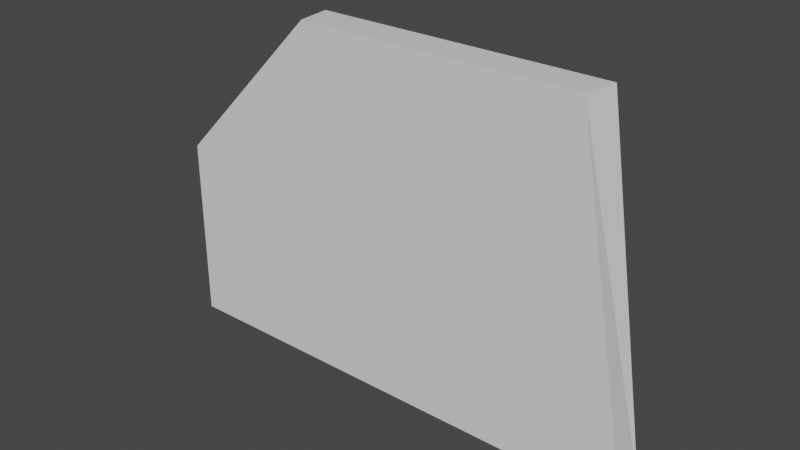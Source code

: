# Source: broken_1.blend  (saved by Blender 2.90.8; exported with 4.5.12 LTS)
import bpy
from mathutils import Matrix  # noqa: F401  (used for matrix-valued properties, if any)

bpy.ops.wm.read_factory_settings(use_empty=True)
scene = bpy.context.scene
scene.name = 'Scene'

# ---- collections
col_collection = bpy.data.collections.new('Collection'); scene.collection.children.link(col_collection)

# ---- materials (node trees are filled in below, after node groups)
mat_material = bpy.data.materials.new('Material')
mat_material.alpha_threshold = 0.0
mat_material.use_transparent_shadow = False
mat_material.line_color = (0.0, 0.0, 0.0, 1.0)

# ---- material node trees
mat_material.use_nodes = True; mat_material.node_tree.nodes.clear()
_N = mat_material.node_tree.nodes; _L = mat_material.node_tree.links
n0 = _N.new('ShaderNodeOutputMaterial'); n0.name = 'Material Output'; n0.location = (300, 300)
n1 = _N.new('ShaderNodeBsdfPrincipled'); n1.name = 'Principled BSDF'; n1.location = (10, 300)
n1.distribution = 'GGX'
n1.subsurface_method = 'BURLEY'
n1.inputs[2].default_value = 0.4
n1.inputs[3].default_value = 1.45
n1.inputs[27].default_value = (0.0, 0.0, 0.0, 1.0)
n1.inputs[28].default_value = 1.0
_L.new(n1.outputs[0], n0.inputs[0])
n0.is_active_output = True

# ---- world
world_world = bpy.data.worlds.new('World'); scene.world = world_world
world_world.use_nodes = True; world_world.node_tree.nodes.clear()
_N = world_world.node_tree.nodes; _L = world_world.node_tree.links
n0 = _N.new('ShaderNodeOutputWorld'); n0.name = 'World Output'; n0.location = (300, 300)
n1 = _N.new('ShaderNodeBackground'); n1.name = 'Background'; n1.location = (10, 300)
n1.inputs[0].default_value = (0.05088, 0.05088, 0.05088, 1.0)
_L.new(n1.outputs[0], n0.inputs[0])
n0.is_active_output = True
world_world.color = (0.05088, 0.05088, 0.05088)
world_world.use_sun_shadow = False
world_world.sun_shadow_jitter_overblur = 0.0

# ---- meshes
me_cube = bpy.data.meshes.new('Cube')
me_cube.from_pydata([(-0.5964, -0.124, 2.48), (-3.72, 0.124, 0.0), (-0.5579, 0.124, 2.48), (-3.72, -0.124, 0.0), (-3.72, 0.124, 1.288), (-2.647, 0.124, 2.48), (-3.72, -0.124, 1.341), (-2.617, -0.124, 2.48), (-0.1433, -0.124, 0.0), (-0.1639, 0.124, 0.0)], [], [(9, 2, 0, 8), (3, 6, 4, 1), (1, 9, 8, 3), (1, 4, 5, 2, 9), (0, 2, 5, 7), (4, 6, 7, 5), (8, 0, 7, 6, 3)])
_uv = me_cube.uv_layers.new(name='UVMap')
_uv.uv.foreach_set('vector', [0.375, 0.3695, 0.625, 0.3563, 0.77, 0.75, 0.375, 0.8798, 0.375, 0.0, 0.5102, 0.0, 0.5048, 0.25, 0.375, 0.25, 0.125, 0.5, 0.2445, 0.5, 0.2452, 0.75, 0.125, 0.75, 0.375, 0.25, 0.5048, 0.25, 0.625, 0.286, 0.625, 0.3563, 0.375, 0.3695, 0.77, 0.75, 0.7687, 0.5, 0.839, 0.5, 0.8379, 0.75, 0.5048, 0.25, 0.5102, 1.0, 0.8379, 0.75, 0.625, 0.286, 0.375, 0.8798, 0.625, 0.895, 0.625, 0.9629, 0.5102, 1.0, 0.375, 1.0])
me_cube.materials.append(mat_material)
me_cube.use_remesh_preserve_volume = False
me_cube.use_remesh_preserve_attributes = False
me_cube.use_mirror_vertex_groups = False
me_cube.update()

# ---- objects
ob_cube = bpy.data.objects.new('Cube', me_cube)

# ---- transforms, parenting, visibility, modifiers, constraints
ob_cube.location = (0.0, 0.0, 0.0)
ob_cube.lock_rotations_4d = False
ob_cube.empty_display_type = 'ARROWS'
ob_cube.lineart.crease_threshold = 0.0

# ---- collection membership
col_collection.objects.link(ob_cube)

# ---- scene / render settings (as saved in the file)
scene.frame_start = 1; scene.frame_end = 250; scene.frame_set(1)
scene.render.engine = 'BLENDER_EEVEE_NEXT'
scene.cycles.use_denoising = False
scene.cycles.samples = 128
scene.cycles.sampling_pattern = 'TABULATED_SOBOL'
scene.cycles.use_adaptive_sampling = False
scene.cycles.use_light_tree = False
scene.view_settings.view_transform = 'Filmic'
bpy.context.view_layer.update()

# ---- added for rendering (the .blend has no active camera and no usable light): camera, sun
cam_auto = bpy.data.cameras.new('AutoCamera')
cam_auto.lens = 50.0
cam_auto.sensor_width = 36.0
cam_auto.clip_end = 1000.0
ob_auto_camera = bpy.data.objects.new('AutoCamera', cam_auto)
scene.collection.objects.link(ob_auto_camera)
ob_auto_camera.location = (2.10179, -4.84013, 4.46676)
ob_auto_camera.rotation_euler = (1.09748, -7.21219e-08, 0.694738)
scene.camera = ob_auto_camera
light_auto_sun = bpy.data.lights.new('AutoSun', 'SUN')
light_auto_sun.energy = 3.0
light_auto_sun.angle = 0.0523599
ob_auto_sun = bpy.data.objects.new('AutoSun', light_auto_sun)
scene.collection.objects.link(ob_auto_sun)
ob_auto_sun.rotation_euler = (0.872665, 0.174533, 0.523599)
bpy.context.view_layer.update()
